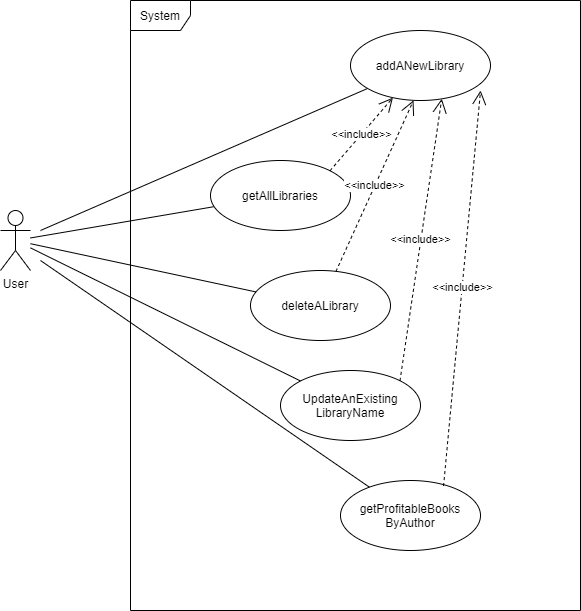

The diagram above was exported from draw.io. Its source (the exported page's mxGraphModel, read from the mxfile embedded in the PNG):
<mxGraphModel dx="782" dy="446" grid="1" gridSize="10" guides="1" tooltips="1" connect="1" arrows="1" fold="1" page="1" pageScale="1" pageWidth="827" pageHeight="1169" math="0" shadow="0">
  <root>
    <mxCell id="0" />
    <mxCell id="1" parent="0" />
    <mxCell id="NBEGO16jhPbDc0BqusCn-1" value="User" style="shape=umlActor;verticalLabelPosition=bottom;labelBackgroundColor=#ffffff;verticalAlign=top;html=1;outlineConnect=0;" vertex="1" parent="1">
      <mxGeometry x="180" y="260" width="30" height="60" as="geometry" />
    </mxCell>
    <mxCell id="NBEGO16jhPbDc0BqusCn-2" value="System" style="shape=umlFrame;whiteSpace=wrap;html=1;" vertex="1" parent="1">
      <mxGeometry x="310" y="50" width="450" height="610" as="geometry" />
    </mxCell>
    <mxCell id="NBEGO16jhPbDc0BqusCn-9" style="edgeStyle=none;rounded=0;orthogonalLoop=1;jettySize=auto;html=1;endArrow=none;endFill=0;" edge="1" parent="1" source="NBEGO16jhPbDc0BqusCn-3">
      <mxGeometry relative="1" as="geometry">
        <mxPoint x="220" y="280" as="targetPoint" />
      </mxGeometry>
    </mxCell>
    <mxCell id="NBEGO16jhPbDc0BqusCn-3" value="addANewLibrary" style="ellipse;whiteSpace=wrap;html=1;" vertex="1" parent="1">
      <mxGeometry x="530" y="80" width="140" height="70" as="geometry" />
    </mxCell>
    <mxCell id="NBEGO16jhPbDc0BqusCn-10" style="edgeStyle=none;rounded=0;orthogonalLoop=1;jettySize=auto;html=1;endArrow=none;endFill=0;" edge="1" parent="1" source="NBEGO16jhPbDc0BqusCn-4" target="NBEGO16jhPbDc0BqusCn-1">
      <mxGeometry relative="1" as="geometry" />
    </mxCell>
    <mxCell id="NBEGO16jhPbDc0BqusCn-4" value="getAllLibraries" style="ellipse;whiteSpace=wrap;html=1;" vertex="1" parent="1">
      <mxGeometry x="390" y="210" width="140" height="70" as="geometry" />
    </mxCell>
    <mxCell id="NBEGO16jhPbDc0BqusCn-11" style="edgeStyle=none;rounded=0;orthogonalLoop=1;jettySize=auto;html=1;endArrow=none;endFill=0;" edge="1" parent="1" source="NBEGO16jhPbDc0BqusCn-5" target="NBEGO16jhPbDc0BqusCn-1">
      <mxGeometry relative="1" as="geometry" />
    </mxCell>
    <mxCell id="NBEGO16jhPbDc0BqusCn-5" value="deleteALibrary" style="ellipse;whiteSpace=wrap;html=1;" vertex="1" parent="1">
      <mxGeometry x="430" y="320" width="140" height="70" as="geometry" />
    </mxCell>
    <mxCell id="NBEGO16jhPbDc0BqusCn-12" style="edgeStyle=none;rounded=0;orthogonalLoop=1;jettySize=auto;html=1;endArrow=none;endFill=0;" edge="1" parent="1" source="NBEGO16jhPbDc0BqusCn-6" target="NBEGO16jhPbDc0BqusCn-1">
      <mxGeometry relative="1" as="geometry" />
    </mxCell>
    <mxCell id="NBEGO16jhPbDc0BqusCn-6" value="UpdateAnExisting&lt;br&gt;LibraryName" style="ellipse;whiteSpace=wrap;html=1;" vertex="1" parent="1">
      <mxGeometry x="460" y="420" width="140" height="70" as="geometry" />
    </mxCell>
    <mxCell id="NBEGO16jhPbDc0BqusCn-13" style="edgeStyle=none;rounded=0;orthogonalLoop=1;jettySize=auto;html=1;endArrow=none;endFill=0;" edge="1" parent="1" source="NBEGO16jhPbDc0BqusCn-7">
      <mxGeometry relative="1" as="geometry">
        <mxPoint x="220" y="310" as="targetPoint" />
      </mxGeometry>
    </mxCell>
    <mxCell id="NBEGO16jhPbDc0BqusCn-7" value="getProfitableBooks&lt;br&gt;ByAuthor" style="ellipse;whiteSpace=wrap;html=1;" vertex="1" parent="1">
      <mxGeometry x="520" y="530" width="140" height="70" as="geometry" />
    </mxCell>
    <mxCell id="NBEGO16jhPbDc0BqusCn-15" value="&amp;lt;&amp;lt;include&amp;gt;&amp;gt;" style="endArrow=open;endSize=12;dashed=1;html=1;exitX=1;exitY=0;exitDx=0;exitDy=0;" edge="1" parent="1" source="NBEGO16jhPbDc0BqusCn-4" target="NBEGO16jhPbDc0BqusCn-3">
      <mxGeometry width="160" relative="1" as="geometry">
        <mxPoint x="290" y="360" as="sourcePoint" />
        <mxPoint x="450" y="360" as="targetPoint" />
      </mxGeometry>
    </mxCell>
    <mxCell id="NBEGO16jhPbDc0BqusCn-16" value="&amp;lt;&amp;lt;include&amp;gt;&amp;gt;" style="endArrow=open;endSize=12;dashed=1;html=1;entryX=0.45;entryY=0.999;entryDx=0;entryDy=0;entryPerimeter=0;" edge="1" parent="1" source="NBEGO16jhPbDc0BqusCn-5" target="NBEGO16jhPbDc0BqusCn-3">
      <mxGeometry width="160" relative="1" as="geometry">
        <mxPoint x="529.4974746830583" y="230.25126265847086" as="sourcePoint" />
        <mxPoint x="610" y="160" as="targetPoint" />
      </mxGeometry>
    </mxCell>
    <mxCell id="NBEGO16jhPbDc0BqusCn-17" value="&amp;lt;&amp;lt;include&amp;gt;&amp;gt;" style="endArrow=open;endSize=12;dashed=1;html=1;entryX=0.652;entryY=0.975;entryDx=0;entryDy=0;exitX=1;exitY=0;exitDx=0;exitDy=0;entryPerimeter=0;" edge="1" parent="1" source="NBEGO16jhPbDc0BqusCn-6" target="NBEGO16jhPbDc0BqusCn-3">
      <mxGeometry width="160" relative="1" as="geometry">
        <mxPoint x="539.4974746830583" y="240.25126265847086" as="sourcePoint" />
        <mxPoint x="620" y="170" as="targetPoint" />
      </mxGeometry>
    </mxCell>
    <mxCell id="NBEGO16jhPbDc0BqusCn-18" value="&amp;lt;&amp;lt;include&amp;gt;&amp;gt;" style="endArrow=open;endSize=12;dashed=1;html=1;entryX=0.929;entryY=0.857;entryDx=0;entryDy=0;exitX=0.736;exitY=0.079;exitDx=0;exitDy=0;exitPerimeter=0;entryPerimeter=0;" edge="1" parent="1" source="NBEGO16jhPbDc0BqusCn-7" target="NBEGO16jhPbDc0BqusCn-3">
      <mxGeometry width="160" relative="1" as="geometry">
        <mxPoint x="549.4974746830583" y="250.25126265847086" as="sourcePoint" />
        <mxPoint x="630" y="180" as="targetPoint" />
      </mxGeometry>
    </mxCell>
  </root>
</mxGraphModel>